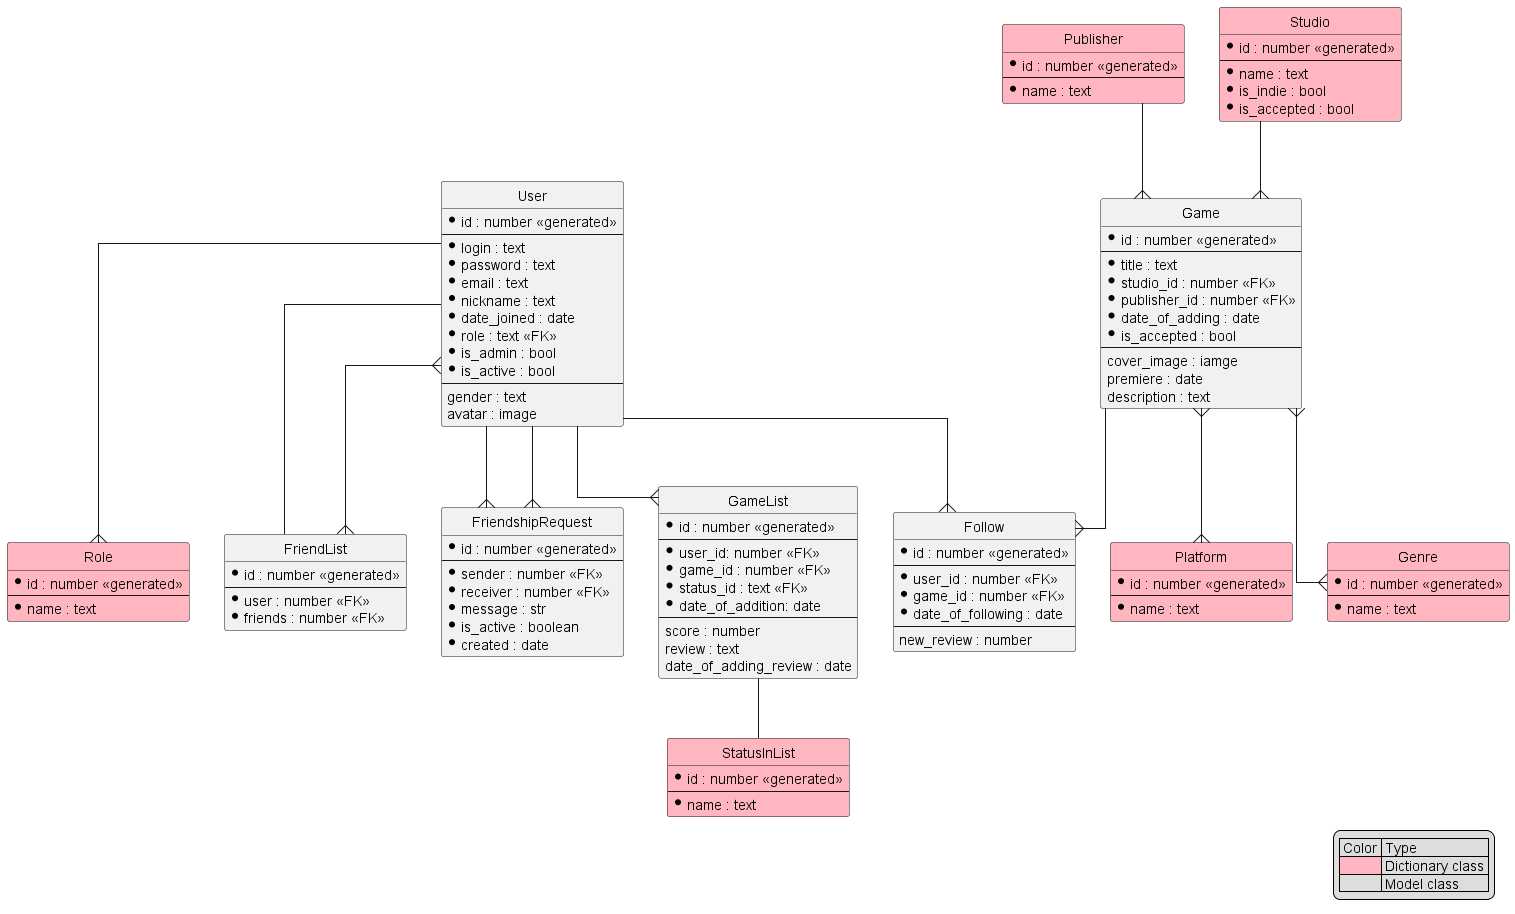

The diagram above was rendered by PlantUML. Its source (embedded in the PNG):
@startuml entity_driagram

' hide the spot
hide circle

' avoid problems with angled crows feet
skinparam linetype ortho

!define DICTIONARY_COLOR LightPink

legend right
    | Color | Type |
    | <#DICTIONARY_COLOR> | Dictionary class |
    | | Model class |
endlegend

entity User {
    * id : number <<generated>>
    --
    * login : text
    * password : text
    * email : text
    * nickname : text
    * date_joined : date
    * role : text <<FK>>
    * is_admin : bool
    * is_active : bool
    --
    gender : text
    avatar : image
}

entity Role #DICTIONARY_COLOR {
    * id : number <<generated>>
    --
    * name : text
}

entity FriendList {
    * id : number <<generated>>
    --
    * user : number <<FK>>
    * friends : number <<FK>>
}

entity FriendshipRequest {
    * id : number <<generated>>
    --
    * sender : number <<FK>>
    * receiver : number <<FK>>
    * message : str
    * is_active : boolean
    * created : date
}

entity Follow {
    * id : number <<generated>>
    --
    * user_id : number <<FK>>
    * game_id : number <<FK>>
    * date_of_following : date
    --
    new_review : number
}

entity StatusInList #DICTIONARY_COLOR {
    * id : number <<generated>>
    --
    * name : text
}

entity GameList {
    * id : number <<generated>>
    --
    * user_id: number <<FK>>
    * game_id : number <<FK>>
    * status_id : text <<FK>>
    * date_of_addition: date
    --
    score : number
    review : text
    date_of_adding_review : date
}

entity Publisher #DICTIONARY_COLOR {
    * id : number <<generated>>
    --
    * name : text
}

entity Game {
    * id : number <<generated>>
    --
    * title : text
    * studio_id : number <<FK>>
    * publisher_id : number <<FK>>
    * date_of_adding : date
    * is_accepted : bool
    --
    cover_image : iamge
    premiere : date
    description : text
}

entity Studio #DICTIONARY_COLOR {
    * id : number <<generated>>
    --
    * name : text
    * is_indie : bool
    * is_accepted : bool
}

entity Platform #DICTIONARY_COLOR {
    * id : number <<generated>>
    --
    * name : text
}

entity Genre #DICTIONARY_COLOR {
    * id : number <<generated>>
    --
    * name : text
}

User -- FriendList
FriendList }--{ User
User --{ FriendshipRequest
User --{ FriendshipRequest
User --{ Follow
User --{ GameList
User --{ Role
Game --{ Follow
Studio --{ Game
Publisher --{ Game
Game }--{ Platform
Game }--{ Genre
GameList -- StatusInList

@enduml